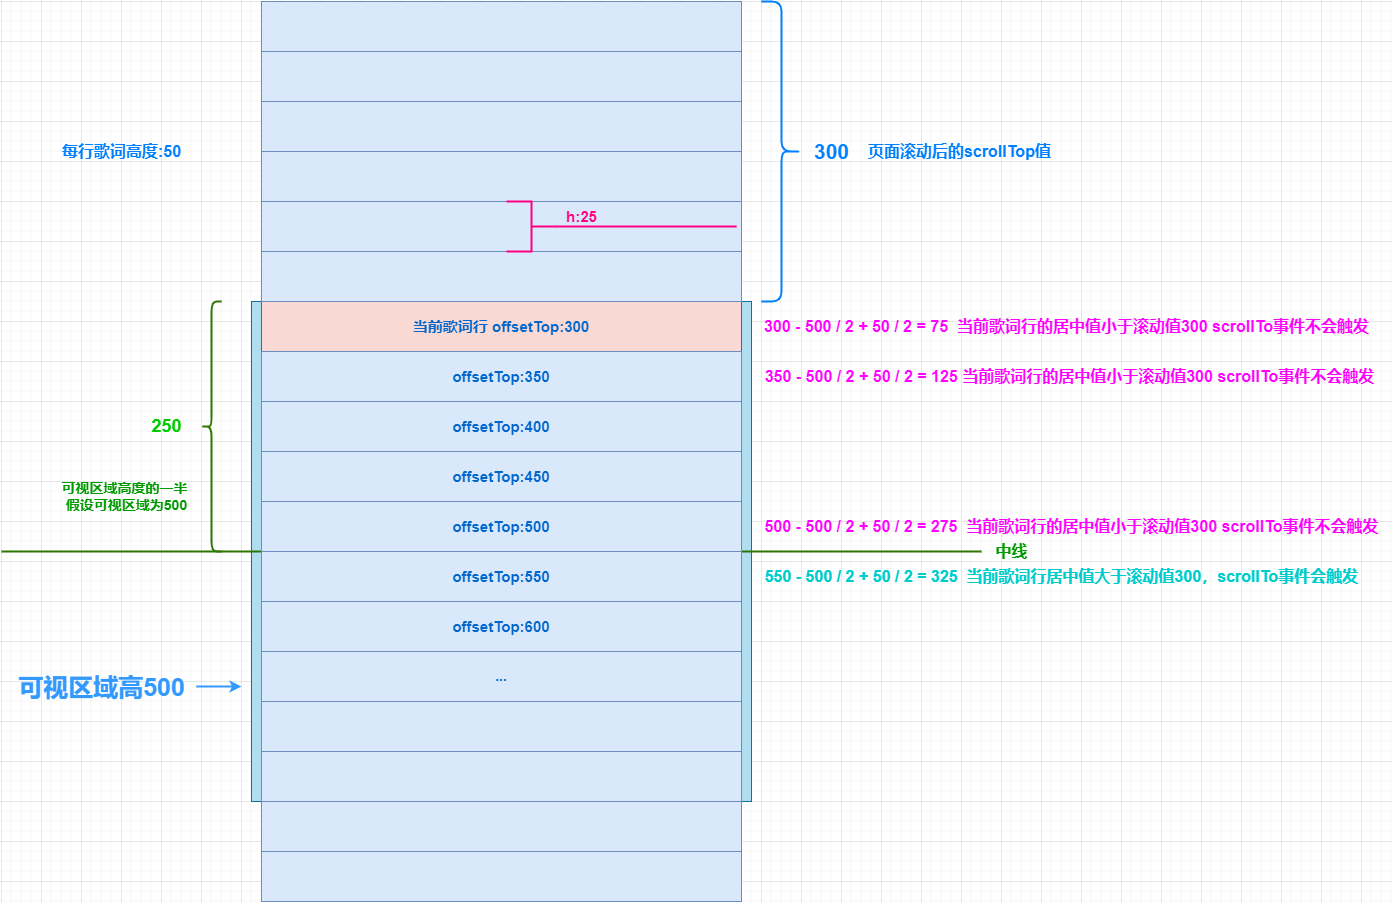

The diagram above was exported from draw.io. Its source (the exported page's mxGraphModel, read from the mxfile embedded in the PNG):
<mxGraphModel dx="1044" dy="1943" grid="1" gridSize="10" guides="1" tooltips="1" connect="1" arrows="1" fold="1" page="1" pageScale="1" pageWidth="827" pageHeight="1169" math="0" shadow="0">
  <root>
    <mxCell id="0" />
    <mxCell id="1" parent="0" />
    <mxCell id="7kydaPrH-IrJWb15tOVF-1" value="" style="rounded=0;whiteSpace=wrap;html=1;fillColor=#b1ddf0;strokeColor=#10739e;" parent="1" vertex="1">
      <mxGeometry x="1250" y="60" width="500" height="500" as="geometry" />
    </mxCell>
    <mxCell id="7kydaPrH-IrJWb15tOVF-3" value="" style="line;strokeWidth=2;html=1;fillColor=#60a917;fontColor=#ffffff;strokeColor=#2D7600;" parent="1" vertex="1">
      <mxGeometry x="1000" y="305" width="980" height="10" as="geometry" />
    </mxCell>
    <mxCell id="7kydaPrH-IrJWb15tOVF-4" value="" style="rounded=0;whiteSpace=wrap;html=1;fillColor=#dae8fc;strokeColor=#6c8ebf;" parent="1" vertex="1">
      <mxGeometry x="1260" y="-240" width="480" height="50" as="geometry" />
    </mxCell>
    <mxCell id="7kydaPrH-IrJWb15tOVF-5" value="" style="rounded=0;whiteSpace=wrap;html=1;fillColor=#dae8fc;strokeColor=#6c8ebf;" parent="1" vertex="1">
      <mxGeometry x="1260" y="-190" width="480" height="50" as="geometry" />
    </mxCell>
    <mxCell id="7kydaPrH-IrJWb15tOVF-6" value="" style="rounded=0;whiteSpace=wrap;html=1;fillColor=#dae8fc;strokeColor=#6c8ebf;" parent="1" vertex="1">
      <mxGeometry x="1260" y="-140" width="480" height="50" as="geometry" />
    </mxCell>
    <mxCell id="7kydaPrH-IrJWb15tOVF-7" value="" style="rounded=0;whiteSpace=wrap;html=1;fillColor=#dae8fc;strokeColor=#6c8ebf;" parent="1" vertex="1">
      <mxGeometry x="1260" y="-90" width="480" height="50" as="geometry" />
    </mxCell>
    <mxCell id="7kydaPrH-IrJWb15tOVF-8" value="&lt;font color=&quot;#0066cc&quot; style=&quot;font-size: 15px;&quot;&gt;&lt;b style=&quot;&quot;&gt;当前歌词行 offsetTop:300&lt;/b&gt;&lt;/font&gt;" style="rounded=0;whiteSpace=wrap;html=1;fillColor=#fad9d5;strokeColor=#ae4132;" parent="1" vertex="1">
      <mxGeometry x="1260" y="60" width="480" height="50" as="geometry" />
    </mxCell>
    <mxCell id="7kydaPrH-IrJWb15tOVF-9" value="" style="rounded=0;whiteSpace=wrap;html=1;fillColor=#dae8fc;strokeColor=#6c8ebf;" parent="1" vertex="1">
      <mxGeometry x="1260" y="-40" width="480" height="50" as="geometry" />
    </mxCell>
    <mxCell id="7kydaPrH-IrJWb15tOVF-10" value="" style="rounded=0;whiteSpace=wrap;html=1;fillColor=#dae8fc;strokeColor=#6c8ebf;" parent="1" vertex="1">
      <mxGeometry x="1260" y="10" width="480" height="50" as="geometry" />
    </mxCell>
    <mxCell id="7kydaPrH-IrJWb15tOVF-12" value="" style="shape=curlyBracket;whiteSpace=wrap;html=1;rounded=1;flipH=1;labelPosition=right;verticalLabelPosition=middle;align=left;verticalAlign=middle;fillColor=#1ba1e2;fontColor=#ffffff;strokeColor=#007FFF;strokeWidth=2;" parent="1" vertex="1">
      <mxGeometry x="1760" y="-240" width="40" height="300" as="geometry" />
    </mxCell>
    <mxCell id="7kydaPrH-IrJWb15tOVF-13" value="&lt;font color=&quot;#007fff&quot;&gt;&lt;span style=&quot;font-size: 21px;&quot;&gt;&lt;b&gt;300&lt;/b&gt;&lt;/span&gt;&lt;/font&gt;" style="text;html=1;align=center;verticalAlign=middle;resizable=0;points=[];autosize=1;strokeColor=none;fillColor=none;" parent="1" vertex="1">
      <mxGeometry x="1800" y="-110" width="60" height="40" as="geometry" />
    </mxCell>
    <mxCell id="7kydaPrH-IrJWb15tOVF-14" value="" style="shape=curlyBracket;whiteSpace=wrap;html=1;rounded=1;flipH=1;labelPosition=right;verticalLabelPosition=middle;align=left;verticalAlign=middle;fillColor=#60a917;strokeColor=#2D7600;fontColor=#ffffff;direction=west;strokeWidth=2;" parent="1" vertex="1">
      <mxGeometry x="1200" y="60" width="20" height="250" as="geometry" />
    </mxCell>
    <mxCell id="7kydaPrH-IrJWb15tOVF-16" value="&lt;font color=&quot;#00cc00&quot; size=&quot;1&quot; style=&quot;&quot;&gt;&lt;b style=&quot;font-size: 18px;&quot;&gt;250&lt;/b&gt;&lt;/font&gt;" style="text;html=1;align=center;verticalAlign=middle;resizable=0;points=[];autosize=1;strokeColor=none;fillColor=none;" parent="1" vertex="1">
      <mxGeometry x="1140" y="165" width="50" height="40" as="geometry" />
    </mxCell>
    <mxCell id="7kydaPrH-IrJWb15tOVF-22" value="&lt;b style=&quot;border-color: var(--border-color); color: rgb(0, 102, 204); font-size: 15px;&quot;&gt;offsetTop:350&lt;/b&gt;" style="rounded=0;whiteSpace=wrap;html=1;fillColor=#dae8fc;strokeColor=#6c8ebf;" parent="1" vertex="1">
      <mxGeometry x="1260" y="110" width="480" height="50" as="geometry" />
    </mxCell>
    <mxCell id="7kydaPrH-IrJWb15tOVF-25" value="&lt;b style=&quot;border-color: var(--border-color); color: rgb(0, 102, 204); font-size: 15px;&quot;&gt;offsetTop:400&lt;/b&gt;" style="rounded=0;whiteSpace=wrap;html=1;fillColor=#dae8fc;strokeColor=#6c8ebf;" parent="1" vertex="1">
      <mxGeometry x="1260" y="160" width="480" height="50" as="geometry" />
    </mxCell>
    <mxCell id="7kydaPrH-IrJWb15tOVF-26" value="" style="line;strokeWidth=2;html=1;fillColor=#f8cecc;strokeColor=#FF0080;" parent="1" vertex="1">
      <mxGeometry x="1555" y="-20" width="180" height="10" as="geometry" />
    </mxCell>
    <mxCell id="7kydaPrH-IrJWb15tOVF-27" value="&lt;font color=&quot;#009900&quot; style=&quot;font-size: 14px;&quot;&gt;&lt;b style=&quot;&quot;&gt;可视区域高度的一半 &lt;br&gt;假设可视区域为500&lt;/b&gt;&lt;/font&gt;" style="text;html=1;align=center;verticalAlign=middle;resizable=0;points=[];autosize=1;" parent="1" vertex="1">
      <mxGeometry x="1050" y="230" width="150" height="50" as="geometry" />
    </mxCell>
    <mxCell id="7kydaPrH-IrJWb15tOVF-36" value="&lt;b&gt;&lt;font color=&quot;#007fff&quot; style=&quot;font-size: 16px;&quot;&gt;每行歌词高度:50&lt;/font&gt;&lt;/b&gt;" style="text;html=1;align=center;verticalAlign=middle;resizable=0;points=[];autosize=1;strokeColor=none;fillColor=none;" parent="1" vertex="1">
      <mxGeometry x="1050" y="-105" width="140" height="30" as="geometry" />
    </mxCell>
    <mxCell id="7kydaPrH-IrJWb15tOVF-38" value="&lt;b style=&quot;border-color: var(--border-color); color: rgb(0, 102, 204); font-size: 15px;&quot;&gt;offsetTop:450&lt;/b&gt;" style="rounded=0;whiteSpace=wrap;html=1;fillColor=#dae8fc;strokeColor=#6c8ebf;" parent="1" vertex="1">
      <mxGeometry x="1260" y="210" width="480" height="50" as="geometry" />
    </mxCell>
    <mxCell id="7kydaPrH-IrJWb15tOVF-39" value="&lt;b style=&quot;border-color: var(--border-color); color: rgb(0, 102, 204); font-size: 15px;&quot;&gt;offsetTop:500&lt;/b&gt;" style="rounded=0;whiteSpace=wrap;html=1;fillColor=#dae8fc;strokeColor=#6c8ebf;" parent="1" vertex="1">
      <mxGeometry x="1260" y="260" width="480" height="50" as="geometry" />
    </mxCell>
    <mxCell id="7kydaPrH-IrJWb15tOVF-40" value="&lt;b style=&quot;border-color: var(--border-color); color: rgb(0, 102, 204); font-size: 15px;&quot;&gt;offsetTop:550&lt;/b&gt;" style="rounded=0;whiteSpace=wrap;html=1;fillColor=#dae8fc;strokeColor=#6c8ebf;" parent="1" vertex="1">
      <mxGeometry x="1260" y="310" width="480" height="50" as="geometry" />
    </mxCell>
    <mxCell id="7kydaPrH-IrJWb15tOVF-44" value="&lt;font color=&quot;#ff00ff&quot; style=&quot;font-size: 16px;&quot;&gt;&lt;b style=&quot;&quot;&gt;300 - 500 / 2 + 50 / 2 = 75&amp;nbsp; 当前歌词行的居中值小于滚动值300 scrollTo事件不会触发&lt;/b&gt;&lt;/font&gt;" style="text;html=1;align=center;verticalAlign=middle;resizable=0;points=[];autosize=1;" parent="1" vertex="1">
      <mxGeometry x="1750" y="70" width="630" height="30" as="geometry" />
    </mxCell>
    <mxCell id="7kydaPrH-IrJWb15tOVF-47" style="edgeStyle=orthogonalEdgeStyle;rounded=0;orthogonalLoop=1;jettySize=auto;html=1;strokeColor=#3399FF;strokeWidth=2;" parent="1" source="7kydaPrH-IrJWb15tOVF-45" edge="1">
      <mxGeometry relative="1" as="geometry">
        <mxPoint x="1240" y="445" as="targetPoint" />
      </mxGeometry>
    </mxCell>
    <mxCell id="7kydaPrH-IrJWb15tOVF-45" value="&lt;font size=&quot;1&quot; color=&quot;#3399ff&quot; style=&quot;&quot;&gt;&lt;b style=&quot;font-size: 25px;&quot;&gt;可视区域高500&lt;/b&gt;&lt;/font&gt;" style="text;html=1;align=center;verticalAlign=middle;resizable=0;points=[];autosize=1;strokeColor=none;fillColor=none;" parent="1" vertex="1">
      <mxGeometry x="1005" y="425" width="190" height="40" as="geometry" />
    </mxCell>
    <mxCell id="7kydaPrH-IrJWb15tOVF-54" value="" style="strokeWidth=2;html=1;shape=mxgraph.flowchart.annotation_2;align=left;labelPosition=right;pointerEvents=1;direction=west;strokeColor=#FF0080;" parent="1" vertex="1">
      <mxGeometry x="1505" y="-40" width="50" height="50" as="geometry" />
    </mxCell>
    <mxCell id="7kydaPrH-IrJWb15tOVF-55" value="&lt;b&gt;&lt;font style=&quot;font-size: 15px;&quot; color=&quot;#ff0080&quot;&gt;h:25&lt;/font&gt;&lt;/b&gt;" style="text;html=1;align=center;verticalAlign=middle;resizable=0;points=[];autosize=1;strokeColor=none;fillColor=none;" parent="1" vertex="1">
      <mxGeometry x="1555" y="-40" width="50" height="30" as="geometry" />
    </mxCell>
    <mxCell id="_rtxnUHecfH4WZj8iWpc-1" value="&lt;b&gt;&lt;font color=&quot;#009900&quot; style=&quot;font-size: 16px;&quot;&gt;中线&lt;/font&gt;&lt;/b&gt;" style="text;html=1;align=center;verticalAlign=middle;resizable=0;points=[];autosize=1;strokeColor=none;fillColor=none;" parent="1" vertex="1">
      <mxGeometry x="1980" y="295" width="60" height="30" as="geometry" />
    </mxCell>
    <mxCell id="N4j81HcD3ywswYtf-aW6-1" value="&lt;font size=&quot;1&quot; style=&quot;&quot; color=&quot;#007fff&quot;&gt;&lt;b style=&quot;font-size: 16px;&quot;&gt;页面滚动后的scrollTop值&lt;/b&gt;&lt;/font&gt;" style="text;html=1;align=center;verticalAlign=middle;resizable=0;points=[];autosize=1;strokeColor=none;fillColor=none;" vertex="1" parent="1">
      <mxGeometry x="1853" y="-105" width="210" height="30" as="geometry" />
    </mxCell>
    <mxCell id="N4j81HcD3ywswYtf-aW6-2" value="&lt;b style=&quot;border-color: var(--border-color); color: rgb(0, 102, 204); font-size: 15px;&quot;&gt;offsetTop:600&lt;/b&gt;" style="rounded=0;whiteSpace=wrap;html=1;fillColor=#dae8fc;strokeColor=#6c8ebf;" vertex="1" parent="1">
      <mxGeometry x="1260" y="360" width="480" height="50" as="geometry" />
    </mxCell>
    <mxCell id="N4j81HcD3ywswYtf-aW6-3" value="" style="rounded=0;whiteSpace=wrap;html=1;fillColor=#dae8fc;strokeColor=#6c8ebf;" vertex="1" parent="1">
      <mxGeometry x="1260" y="460" width="480" height="50" as="geometry" />
    </mxCell>
    <mxCell id="N4j81HcD3ywswYtf-aW6-4" value="" style="rounded=0;whiteSpace=wrap;html=1;fillColor=#dae8fc;strokeColor=#6c8ebf;" vertex="1" parent="1">
      <mxGeometry x="1260" y="560" width="480" height="50" as="geometry" />
    </mxCell>
    <mxCell id="N4j81HcD3ywswYtf-aW6-5" value="&lt;font color=&quot;#0066cc&quot; style=&quot;font-size: 14px;&quot;&gt;&lt;b style=&quot;&quot;&gt;...&lt;/b&gt;&lt;/font&gt;" style="rounded=0;whiteSpace=wrap;html=1;fillColor=#dae8fc;strokeColor=#6c8ebf;" vertex="1" parent="1">
      <mxGeometry x="1260" y="410" width="480" height="50" as="geometry" />
    </mxCell>
    <mxCell id="N4j81HcD3ywswYtf-aW6-6" value="" style="rounded=0;whiteSpace=wrap;html=1;fillColor=#dae8fc;strokeColor=#6c8ebf;" vertex="1" parent="1">
      <mxGeometry x="1260" y="610" width="480" height="50" as="geometry" />
    </mxCell>
    <mxCell id="N4j81HcD3ywswYtf-aW6-7" value="" style="rounded=0;whiteSpace=wrap;html=1;fillColor=#dae8fc;strokeColor=#6c8ebf;" vertex="1" parent="1">
      <mxGeometry x="1260" y="510" width="480" height="50" as="geometry" />
    </mxCell>
    <mxCell id="N4j81HcD3ywswYtf-aW6-9" value="&lt;font color=&quot;#ff00ff&quot; style=&quot;font-size: 16px;&quot;&gt;&lt;b style=&quot;&quot;&gt;350 - 500 / 2 + 50 / 2 = 125&amp;nbsp;&lt;/b&gt;&lt;/font&gt;&lt;b style=&quot;border-color: var(--border-color); color: rgb(255, 0, 255); font-size: 16px;&quot;&gt;当前歌词行的居中值小于滚动值300 scrollTo事件不会触发&lt;/b&gt;" style="text;html=1;align=center;verticalAlign=middle;resizable=0;points=[];autosize=1;" vertex="1" parent="1">
      <mxGeometry x="1753" y="120" width="630" height="30" as="geometry" />
    </mxCell>
    <mxCell id="N4j81HcD3ywswYtf-aW6-10" value="&lt;font color=&quot;#ff00ff&quot; style=&quot;font-size: 16px;&quot;&gt;&lt;b style=&quot;&quot;&gt;500 - 500 / 2 + 50 / 2 = 275&amp;nbsp;&amp;nbsp;&lt;/b&gt;&lt;/font&gt;&lt;b style=&quot;border-color: var(--border-color); color: rgb(255, 0, 255); font-size: 16px;&quot;&gt;当前歌词行的居中值小于滚动值300 scrollTo事件不会触发&lt;/b&gt;" style="text;html=1;align=center;verticalAlign=middle;resizable=0;points=[];autosize=1;" vertex="1" parent="1">
      <mxGeometry x="1750" y="270" width="640" height="30" as="geometry" />
    </mxCell>
    <mxCell id="N4j81HcD3ywswYtf-aW6-11" value="&lt;font color=&quot;#00cccc&quot; style=&quot;font-size: 16px;&quot;&gt;&lt;b style=&quot;&quot;&gt;550 - 500 / 2 + 50 / 2 = 325&amp;nbsp; 当前歌词行居中值大于滚动值300，scrollTo事件会触发&lt;/b&gt;&lt;/font&gt;" style="text;html=1;align=center;verticalAlign=middle;resizable=0;points=[];autosize=1;" vertex="1" parent="1">
      <mxGeometry x="1750" y="320" width="620" height="30" as="geometry" />
    </mxCell>
  </root>
</mxGraphModel>